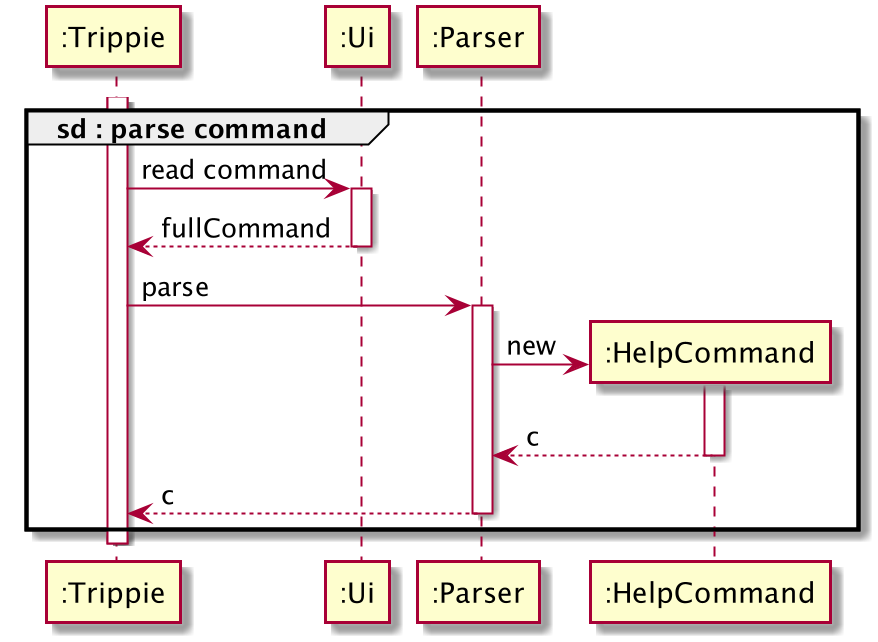

The diagram above was rendered by PlantUML. Its source (embedded in the PNG):
@startuml
group sd : parse command
activate ":Trippie"

    ":Trippie" -> ":Ui":read command
    activate ":Ui"

    ":Ui" --> ":Trippie": fullCommand
    deactivate ":Ui"


    ":Trippie" -> ":Parser": parse
    activate ":Parser"

    create ":HelpCommand"
    ":Parser" -> ":HelpCommand": new
    activate ":HelpCommand"
    ":HelpCommand" --> ":Parser": c
    deactivate ":HelpCommand"

    ":Parser" --> ":Trippie": c
    deactivate ":Parser"

end
deactivate ":Trippie"
@enduml